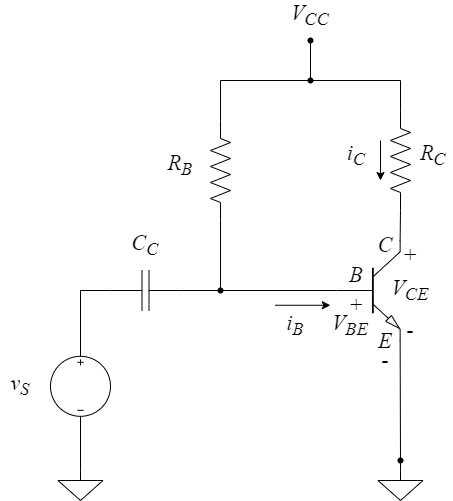

The diagram above was exported from draw.io. Its source (the exported page's mxGraphModel, read from the mxfile embedded in the PNG):
<mxGraphModel dx="1036" dy="606" grid="1" gridSize="10" guides="1" tooltips="1" connect="1" arrows="1" fold="1" page="1" pageScale="1" pageWidth="1100" pageHeight="850" math="0" shadow="0">
  <root>
    <mxCell id="0" />
    <mxCell id="1" parent="0" />
    <mxCell id="c3GiUSnAjnzcnMJR6o-S-2" value="&lt;font face=&quot;Times New Roman&quot;&gt;&lt;i&gt;V&lt;sub&gt;CE&lt;/sub&gt;&lt;/i&gt;&lt;/font&gt;" style="text;html=1;strokeColor=none;fillColor=none;align=center;verticalAlign=middle;whiteSpace=wrap;rounded=0;fontSize=22;fontFamily=Helvetica;fontColor=default;strokeWidth=20;movable=1;resizable=1;rotatable=1;deletable=1;editable=1;locked=0;connectable=1;" parent="1" vertex="1">
      <mxGeometry x="440.00000000000006" y="275" width="40" height="30" as="geometry" />
    </mxCell>
    <mxCell id="c3GiUSnAjnzcnMJR6o-S-3" value="" style="edgeStyle=orthogonalEdgeStyle;shape=connector;rounded=0;orthogonalLoop=1;jettySize=auto;html=1;labelBackgroundColor=default;strokeColor=default;align=center;verticalAlign=middle;fontFamily=Helvetica;fontSize=11;fontColor=default;endArrow=none;endFill=0;" parent="1" source="c3GiUSnAjnzcnMJR6o-S-4" target="c3GiUSnAjnzcnMJR6o-S-30" edge="1">
      <mxGeometry relative="1" as="geometry" />
    </mxCell>
    <mxCell id="c3GiUSnAjnzcnMJR6o-S-4" value="" style="verticalLabelPosition=bottom;shadow=0;dashed=0;align=center;html=1;verticalAlign=top;shape=mxgraph.electrical.transistors.npn_transistor_5;fontSize=22;movable=1;resizable=1;rotatable=1;deletable=1;editable=1;locked=0;connectable=1;" parent="1" vertex="1">
      <mxGeometry x="385.82" y="240" width="64" height="100" as="geometry" />
    </mxCell>
    <mxCell id="c3GiUSnAjnzcnMJR6o-S-5" value="" style="pointerEvents=1;verticalLabelPosition=bottom;shadow=0;dashed=0;align=center;html=1;verticalAlign=top;shape=mxgraph.electrical.resistors.resistor_2;rotation=90;aspect=fixed;fontSize=22;movable=1;resizable=1;rotatable=1;deletable=1;editable=1;locked=0;connectable=1;" parent="1" vertex="1">
      <mxGeometry x="400" y="150" width="100" height="20" as="geometry" />
    </mxCell>
    <mxCell id="c3GiUSnAjnzcnMJR6o-S-6" style="edgeStyle=orthogonalEdgeStyle;shape=connector;rounded=0;orthogonalLoop=1;jettySize=auto;html=1;exitX=0.5;exitY=0;exitDx=0;exitDy=0;exitPerimeter=0;labelBackgroundColor=default;strokeColor=default;align=center;verticalAlign=middle;fontFamily=Helvetica;fontSize=11;fontColor=default;endArrow=none;endFill=0;" parent="1" source="c3GiUSnAjnzcnMJR6o-S-7" target="c3GiUSnAjnzcnMJR6o-S-8" edge="1">
      <mxGeometry relative="1" as="geometry" />
    </mxCell>
    <mxCell id="c3GiUSnAjnzcnMJR6o-S-7" value="" style="pointerEvents=1;verticalLabelPosition=bottom;shadow=0;dashed=0;align=center;html=1;verticalAlign=top;shape=mxgraph.electrical.signal_sources.signal_ground;fontFamily=Helvetica;fontSize=22;fontColor=default;movable=1;resizable=1;rotatable=1;deletable=1;editable=1;locked=0;connectable=1;" parent="1" vertex="1">
      <mxGeometry x="427.5" y="470" width="45" height="30" as="geometry" />
    </mxCell>
    <mxCell id="c3GiUSnAjnzcnMJR6o-S-8" value="" style="shape=waypoint;sketch=0;size=6;pointerEvents=1;points=[];fillColor=none;resizable=1;rotatable=1;perimeter=centerPerimeter;snapToPoint=1;fontFamily=Helvetica;fontSize=22;fontColor=default;movable=1;deletable=1;editable=1;locked=0;connectable=1;" parent="1" vertex="1">
      <mxGeometry x="440" y="450" width="20" height="20" as="geometry" />
    </mxCell>
    <mxCell id="c3GiUSnAjnzcnMJR6o-S-9" style="edgeStyle=orthogonalEdgeStyle;shape=connector;rounded=0;orthogonalLoop=1;jettySize=auto;html=1;exitX=1;exitY=1;exitDx=0;exitDy=0;exitPerimeter=0;entryX=0.643;entryY=0.221;entryDx=0;entryDy=0;entryPerimeter=0;labelBackgroundColor=default;strokeColor=default;align=center;verticalAlign=middle;fontFamily=Helvetica;fontSize=22;fontColor=default;endArrow=none;endFill=0;movable=1;resizable=1;rotatable=1;deletable=1;editable=1;locked=0;connectable=1;" parent="1" source="c3GiUSnAjnzcnMJR6o-S-4" target="c3GiUSnAjnzcnMJR6o-S-8" edge="1">
      <mxGeometry relative="1" as="geometry">
        <Array as="points">
          <mxPoint x="450" y="340" />
        </Array>
      </mxGeometry>
    </mxCell>
    <mxCell id="c3GiUSnAjnzcnMJR6o-S-10" value="&lt;font face=&quot;Times New Roman&quot;&gt;&lt;i&gt;R&lt;sub&gt;C&lt;/sub&gt;&lt;/i&gt;&lt;/font&gt;" style="text;html=1;strokeColor=none;fillColor=none;align=center;verticalAlign=middle;whiteSpace=wrap;rounded=0;fontSize=22;fontFamily=Helvetica;fontColor=default;strokeWidth=20;movable=1;resizable=1;rotatable=1;deletable=1;editable=1;locked=0;connectable=1;" parent="1" vertex="1">
      <mxGeometry x="462.5" y="140" width="40" height="30" as="geometry" />
    </mxCell>
    <mxCell id="c3GiUSnAjnzcnMJR6o-S-11" value="&lt;font face=&quot;Times New Roman&quot;&gt;&lt;i&gt;R&lt;sub&gt;B&lt;/sub&gt;&lt;/i&gt;&lt;/font&gt;" style="text;html=1;strokeColor=none;fillColor=none;align=center;verticalAlign=middle;whiteSpace=wrap;rounded=0;fontSize=22;fontFamily=Helvetica;fontColor=default;strokeWidth=20;movable=1;resizable=1;rotatable=1;deletable=1;editable=1;locked=0;connectable=1;" parent="1" vertex="1">
      <mxGeometry x="210.00000000000006" y="150" width="40" height="30" as="geometry" />
    </mxCell>
    <mxCell id="c3GiUSnAjnzcnMJR6o-S-12" value="" style="endArrow=classic;html=1;rounded=0;labelBackgroundColor=default;strokeColor=default;align=center;verticalAlign=middle;fontFamily=Helvetica;fontSize=22;fontColor=default;shape=connector;movable=1;resizable=1;rotatable=1;deletable=1;editable=1;locked=0;connectable=1;" parent="1" edge="1">
      <mxGeometry width="50" height="50" relative="1" as="geometry">
        <mxPoint x="430" y="140" as="sourcePoint" />
        <mxPoint x="430" y="180" as="targetPoint" />
      </mxGeometry>
    </mxCell>
    <mxCell id="c3GiUSnAjnzcnMJR6o-S-13" value="&lt;span style=&quot;font-weight: 400;&quot;&gt;i&lt;sub&gt;C&lt;/sub&gt;&lt;/span&gt;" style="text;html=1;strokeColor=none;fillColor=none;align=center;verticalAlign=middle;whiteSpace=wrap;rounded=0;fontSize=22;fontFamily=Times New Roman;fontColor=default;fontStyle=3;movable=1;resizable=1;rotatable=1;deletable=1;editable=1;locked=0;connectable=1;" parent="1" vertex="1">
      <mxGeometry x="390.82" y="140" width="30" height="30" as="geometry" />
    </mxCell>
    <mxCell id="c3GiUSnAjnzcnMJR6o-S-14" value="" style="endArrow=classic;html=1;rounded=0;labelBackgroundColor=default;strokeColor=default;align=center;verticalAlign=middle;fontFamily=Helvetica;fontSize=22;fontColor=default;shape=connector;movable=1;resizable=1;rotatable=1;deletable=1;editable=1;locked=0;connectable=1;" parent="1" edge="1">
      <mxGeometry width="50" height="50" relative="1" as="geometry">
        <mxPoint x="324.82" y="304.76" as="sourcePoint" />
        <mxPoint x="379.82" y="304.76" as="targetPoint" />
      </mxGeometry>
    </mxCell>
    <mxCell id="c3GiUSnAjnzcnMJR6o-S-15" value="&lt;span style=&quot;font-weight: 400;&quot;&gt;i&lt;sub&gt;B&lt;/sub&gt;&lt;/span&gt;" style="text;html=1;strokeColor=none;fillColor=none;align=center;verticalAlign=middle;whiteSpace=wrap;rounded=0;fontSize=22;fontFamily=Times New Roman;fontColor=default;fontStyle=3;movable=1;resizable=1;rotatable=1;deletable=1;editable=1;locked=0;connectable=1;" parent="1" vertex="1">
      <mxGeometry x="330" y="310" width="30" height="30" as="geometry" />
    </mxCell>
    <mxCell id="c3GiUSnAjnzcnMJR6o-S-16" value="&lt;font face=&quot;Times New Roman&quot;&gt;&lt;i&gt;V&lt;sub&gt;BE&lt;/sub&gt;&lt;/i&gt;&lt;/font&gt;" style="text;html=1;strokeColor=none;fillColor=none;align=center;verticalAlign=middle;whiteSpace=wrap;rounded=0;fontSize=22;fontFamily=Helvetica;fontColor=default;strokeWidth=20;movable=1;resizable=1;rotatable=1;deletable=1;editable=1;locked=0;connectable=1;" parent="1" vertex="1">
      <mxGeometry x="379.82000000000005" y="310" width="40" height="30" as="geometry" />
    </mxCell>
    <mxCell id="c3GiUSnAjnzcnMJR6o-S-17" value="&lt;font face=&quot;Times New Roman&quot;&gt;&lt;i&gt;+&lt;/i&gt;&lt;/font&gt;" style="text;html=1;strokeColor=none;fillColor=none;align=center;verticalAlign=middle;whiteSpace=wrap;rounded=0;fontSize=22;fontFamily=Helvetica;fontColor=default;strokeWidth=20;movable=1;resizable=1;rotatable=1;deletable=1;editable=1;locked=0;connectable=1;" parent="1" vertex="1">
      <mxGeometry x="440.00000000000006" y="240" width="40" height="30" as="geometry" />
    </mxCell>
    <mxCell id="c3GiUSnAjnzcnMJR6o-S-18" value="&lt;font face=&quot;Times New Roman&quot;&gt;&lt;i&gt;-&lt;/i&gt;&lt;/font&gt;" style="text;html=1;strokeColor=none;fillColor=none;align=center;verticalAlign=middle;whiteSpace=wrap;rounded=0;fontSize=22;fontFamily=Helvetica;fontColor=default;strokeWidth=20;movable=1;resizable=1;rotatable=1;deletable=1;editable=1;locked=0;connectable=1;" parent="1" vertex="1">
      <mxGeometry x="440.00000000000006" y="315" width="40" height="30" as="geometry" />
    </mxCell>
    <mxCell id="c3GiUSnAjnzcnMJR6o-S-19" value="&lt;font face=&quot;Times New Roman&quot;&gt;&lt;i&gt;+&lt;/i&gt;&lt;/font&gt;" style="text;html=1;strokeColor=none;fillColor=none;align=center;verticalAlign=middle;whiteSpace=wrap;rounded=0;fontSize=22;fontFamily=Helvetica;fontColor=default;strokeWidth=20;movable=1;resizable=1;rotatable=1;deletable=1;editable=1;locked=0;connectable=1;" parent="1" vertex="1">
      <mxGeometry x="390.82" y="295" width="30" height="20" as="geometry" />
    </mxCell>
    <mxCell id="c3GiUSnAjnzcnMJR6o-S-20" value="&lt;font face=&quot;Times New Roman&quot;&gt;&lt;i&gt;-&lt;/i&gt;&lt;/font&gt;" style="text;html=1;strokeColor=none;fillColor=none;align=center;verticalAlign=middle;whiteSpace=wrap;rounded=0;fontSize=22;fontFamily=Helvetica;fontColor=default;strokeWidth=20;movable=1;resizable=1;rotatable=1;deletable=1;editable=1;locked=0;connectable=1;" parent="1" vertex="1">
      <mxGeometry x="419.82" y="350" width="30" height="20" as="geometry" />
    </mxCell>
    <mxCell id="c3GiUSnAjnzcnMJR6o-S-21" value="&lt;span style=&quot;font-weight: 400;&quot;&gt;C&lt;/span&gt;" style="text;html=1;strokeColor=none;fillColor=none;align=center;verticalAlign=middle;whiteSpace=wrap;rounded=0;fontSize=22;fontFamily=Times New Roman;fontColor=default;fontStyle=3;movable=1;resizable=1;rotatable=1;deletable=1;editable=1;locked=0;connectable=1;" parent="1" vertex="1">
      <mxGeometry x="419.64" y="230" width="30" height="30" as="geometry" />
    </mxCell>
    <mxCell id="c3GiUSnAjnzcnMJR6o-S-22" value="&lt;span style=&quot;font-weight: 400;&quot;&gt;B&lt;/span&gt;" style="text;html=1;strokeColor=none;fillColor=none;align=center;verticalAlign=middle;whiteSpace=wrap;rounded=0;fontSize=22;fontFamily=Times New Roman;fontColor=default;fontStyle=3;movable=1;resizable=1;rotatable=1;deletable=1;editable=1;locked=0;connectable=1;" parent="1" vertex="1">
      <mxGeometry x="390.82" y="260" width="30" height="30" as="geometry" />
    </mxCell>
    <mxCell id="c3GiUSnAjnzcnMJR6o-S-23" value="&lt;span style=&quot;font-weight: 400;&quot;&gt;E&lt;/span&gt;" style="text;html=1;strokeColor=none;fillColor=none;align=center;verticalAlign=middle;whiteSpace=wrap;rounded=0;fontSize=22;fontFamily=Times New Roman;fontColor=default;fontStyle=3;movable=1;resizable=1;rotatable=1;deletable=1;editable=1;locked=0;connectable=1;" parent="1" vertex="1">
      <mxGeometry x="419.82" y="325.82" width="30" height="30" as="geometry" />
    </mxCell>
    <mxCell id="0t38ZaClhf_Gpu8gWHHl-2" value="" style="edgeStyle=orthogonalEdgeStyle;rounded=0;orthogonalLoop=1;jettySize=auto;html=1;endArrow=none;endFill=0;" edge="1" parent="1" source="c3GiUSnAjnzcnMJR6o-S-24" target="0t38ZaClhf_Gpu8gWHHl-1">
      <mxGeometry relative="1" as="geometry" />
    </mxCell>
    <mxCell id="c3GiUSnAjnzcnMJR6o-S-24" value="" style="shape=waypoint;sketch=0;size=6;pointerEvents=1;points=[];fillColor=none;resizable=0;rotatable=0;perimeter=centerPerimeter;snapToPoint=1;" parent="1" vertex="1">
      <mxGeometry x="350" y="70" width="20" height="20" as="geometry" />
    </mxCell>
    <mxCell id="c3GiUSnAjnzcnMJR6o-S-25" style="edgeStyle=orthogonalEdgeStyle;rounded=0;orthogonalLoop=1;jettySize=auto;html=1;exitX=1;exitY=0;exitDx=0;exitDy=0;exitPerimeter=0;entryX=1;entryY=0.5;entryDx=0;entryDy=0;entryPerimeter=0;endArrow=none;endFill=0;" parent="1" source="c3GiUSnAjnzcnMJR6o-S-4" target="c3GiUSnAjnzcnMJR6o-S-5" edge="1">
      <mxGeometry relative="1" as="geometry" />
    </mxCell>
    <mxCell id="c3GiUSnAjnzcnMJR6o-S-26" style="edgeStyle=orthogonalEdgeStyle;rounded=0;orthogonalLoop=1;jettySize=auto;html=1;exitX=0;exitY=0.5;exitDx=0;exitDy=0;exitPerimeter=0;endArrow=none;endFill=0;" parent="1" source="c3GiUSnAjnzcnMJR6o-S-5" edge="1">
      <mxGeometry relative="1" as="geometry">
        <mxPoint x="360" y="80" as="targetPoint" />
        <Array as="points">
          <mxPoint x="450" y="80" />
        </Array>
      </mxGeometry>
    </mxCell>
    <mxCell id="c3GiUSnAjnzcnMJR6o-S-27" value="" style="edgeStyle=orthogonalEdgeStyle;shape=connector;rounded=0;orthogonalLoop=1;jettySize=auto;html=1;labelBackgroundColor=default;strokeColor=default;align=center;verticalAlign=middle;fontFamily=Helvetica;fontSize=11;fontColor=default;endArrow=none;endFill=0;" parent="1" source="c3GiUSnAjnzcnMJR6o-S-28" target="c3GiUSnAjnzcnMJR6o-S-30" edge="1">
      <mxGeometry relative="1" as="geometry" />
    </mxCell>
    <mxCell id="c3GiUSnAjnzcnMJR6o-S-28" value="" style="pointerEvents=1;verticalLabelPosition=bottom;shadow=0;dashed=0;align=center;html=1;verticalAlign=top;shape=mxgraph.electrical.resistors.resistor_2;rotation=90;aspect=fixed;fontSize=22;movable=1;resizable=1;rotatable=1;deletable=1;editable=1;locked=0;connectable=1;" parent="1" vertex="1">
      <mxGeometry x="220" y="160" width="100" height="20" as="geometry" />
    </mxCell>
    <mxCell id="c3GiUSnAjnzcnMJR6o-S-29" style="edgeStyle=orthogonalEdgeStyle;shape=connector;rounded=0;orthogonalLoop=1;jettySize=auto;html=1;exitX=0;exitY=0.5;exitDx=0;exitDy=0;exitPerimeter=0;entryX=0.217;entryY=1.041;entryDx=0;entryDy=0;entryPerimeter=0;labelBackgroundColor=default;strokeColor=default;align=center;verticalAlign=middle;fontFamily=Helvetica;fontSize=11;fontColor=default;endArrow=none;endFill=0;" parent="1" source="c3GiUSnAjnzcnMJR6o-S-28" target="c3GiUSnAjnzcnMJR6o-S-24" edge="1">
      <mxGeometry relative="1" as="geometry">
        <Array as="points">
          <mxPoint x="270" y="80" />
        </Array>
      </mxGeometry>
    </mxCell>
    <mxCell id="c3GiUSnAjnzcnMJR6o-S-30" value="" style="shape=waypoint;sketch=0;size=6;pointerEvents=1;points=[];fillColor=none;resizable=0;rotatable=0;perimeter=centerPerimeter;snapToPoint=1;fontFamily=Helvetica;fontSize=11;fontColor=default;" parent="1" vertex="1">
      <mxGeometry x="260" y="280" width="20" height="20" as="geometry" />
    </mxCell>
    <mxCell id="c3GiUSnAjnzcnMJR6o-S-31" value="" style="pointerEvents=1;verticalLabelPosition=bottom;shadow=0;dashed=0;align=center;html=1;verticalAlign=top;shape=mxgraph.electrical.signal_sources.source;aspect=fixed;points=[[0.5,0,0],[1,0.5,0],[0.5,1,0],[0,0.5,0]];elSignalType=dc3;fontFamily=Helvetica;fontSize=11;fontColor=default;" parent="1" vertex="1">
      <mxGeometry x="100" y="355.82" width="60" height="60" as="geometry" />
    </mxCell>
    <mxCell id="c3GiUSnAjnzcnMJR6o-S-32" value="" style="pointerEvents=1;verticalLabelPosition=bottom;shadow=0;dashed=0;align=center;html=1;verticalAlign=top;shape=mxgraph.electrical.capacitors.capacitor_1;fontFamily=Helvetica;fontSize=11;fontColor=default;" parent="1" vertex="1">
      <mxGeometry x="160" y="270" width="70" height="40" as="geometry" />
    </mxCell>
    <mxCell id="c3GiUSnAjnzcnMJR6o-S-33" style="edgeStyle=orthogonalEdgeStyle;shape=connector;rounded=0;orthogonalLoop=1;jettySize=auto;html=1;exitX=1;exitY=0.5;exitDx=0;exitDy=0;exitPerimeter=0;entryX=0.21;entryY=0.61;entryDx=0;entryDy=0;entryPerimeter=0;labelBackgroundColor=default;strokeColor=default;align=center;verticalAlign=middle;fontFamily=Helvetica;fontSize=11;fontColor=default;endArrow=none;endFill=0;" parent="1" source="c3GiUSnAjnzcnMJR6o-S-32" target="c3GiUSnAjnzcnMJR6o-S-30" edge="1">
      <mxGeometry relative="1" as="geometry" />
    </mxCell>
    <mxCell id="c3GiUSnAjnzcnMJR6o-S-34" style="edgeStyle=orthogonalEdgeStyle;shape=connector;rounded=0;orthogonalLoop=1;jettySize=auto;html=1;exitX=0.5;exitY=0;exitDx=0;exitDy=0;exitPerimeter=0;entryX=0;entryY=0.5;entryDx=0;entryDy=0;entryPerimeter=0;labelBackgroundColor=default;strokeColor=default;align=center;verticalAlign=middle;fontFamily=Helvetica;fontSize=11;fontColor=default;endArrow=none;endFill=0;" parent="1" source="c3GiUSnAjnzcnMJR6o-S-31" target="c3GiUSnAjnzcnMJR6o-S-32" edge="1">
      <mxGeometry relative="1" as="geometry" />
    </mxCell>
    <mxCell id="c3GiUSnAjnzcnMJR6o-S-35" value="&lt;font face=&quot;Times New Roman&quot;&gt;&lt;i&gt;C&lt;sub&gt;C&lt;/sub&gt;&lt;/i&gt;&lt;/font&gt;" style="text;html=1;strokeColor=none;fillColor=none;align=center;verticalAlign=middle;whiteSpace=wrap;rounded=0;fontSize=22;fontFamily=Helvetica;fontColor=default;strokeWidth=20;movable=1;resizable=1;rotatable=1;deletable=1;editable=1;locked=0;connectable=1;" parent="1" vertex="1">
      <mxGeometry x="175.00000000000006" y="230" width="40" height="30" as="geometry" />
    </mxCell>
    <mxCell id="c3GiUSnAjnzcnMJR6o-S-36" value="&lt;font face=&quot;Times New Roman&quot;&gt;&lt;i&gt;v&lt;sub&gt;S&lt;/sub&gt;&lt;/i&gt;&lt;/font&gt;" style="text;html=1;strokeColor=none;fillColor=none;align=center;verticalAlign=middle;whiteSpace=wrap;rounded=0;fontSize=22;fontFamily=Helvetica;fontColor=default;strokeWidth=20;movable=1;resizable=1;rotatable=1;deletable=1;editable=1;locked=0;connectable=1;" parent="1" vertex="1">
      <mxGeometry x="50.00000000000006" y="370" width="40" height="30" as="geometry" />
    </mxCell>
    <mxCell id="c3GiUSnAjnzcnMJR6o-S-37" value="" style="edgeStyle=orthogonalEdgeStyle;shape=connector;rounded=0;orthogonalLoop=1;jettySize=auto;html=1;labelBackgroundColor=default;strokeColor=default;align=center;verticalAlign=middle;fontFamily=Helvetica;fontSize=11;fontColor=default;endArrow=none;endFill=0;" parent="1" source="c3GiUSnAjnzcnMJR6o-S-38" target="c3GiUSnAjnzcnMJR6o-S-31" edge="1">
      <mxGeometry relative="1" as="geometry" />
    </mxCell>
    <mxCell id="c3GiUSnAjnzcnMJR6o-S-38" value="" style="pointerEvents=1;verticalLabelPosition=bottom;shadow=0;dashed=0;align=center;html=1;verticalAlign=top;shape=mxgraph.electrical.signal_sources.signal_ground;fontFamily=Helvetica;fontSize=22;fontColor=default;movable=1;resizable=1;rotatable=1;deletable=1;editable=1;locked=0;connectable=1;" parent="1" vertex="1">
      <mxGeometry x="107.5" y="470" width="45" height="30" as="geometry" />
    </mxCell>
    <mxCell id="0t38ZaClhf_Gpu8gWHHl-1" value="" style="shape=waypoint;sketch=0;size=6;pointerEvents=1;points=[];fillColor=none;resizable=0;rotatable=0;perimeter=centerPerimeter;snapToPoint=1;" vertex="1" parent="1">
      <mxGeometry x="350" y="30" width="20" height="20" as="geometry" />
    </mxCell>
    <mxCell id="0t38ZaClhf_Gpu8gWHHl-3" value="&lt;font face=&quot;Times New Roman&quot;&gt;&lt;i&gt;V&lt;sub&gt;CC&lt;/sub&gt;&lt;/i&gt;&lt;/font&gt;" style="text;html=1;strokeColor=none;fillColor=none;align=center;verticalAlign=middle;whiteSpace=wrap;rounded=0;fontSize=22;fontFamily=Helvetica;fontColor=default;strokeWidth=20;movable=1;resizable=1;rotatable=1;deletable=1;editable=1;locked=0;connectable=1;" vertex="1" parent="1">
      <mxGeometry x="339.82000000000005" width="40" height="30" as="geometry" />
    </mxCell>
  </root>
</mxGraphModel>